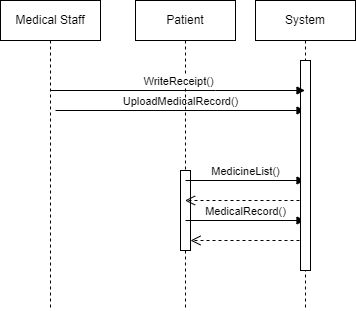

The diagram above was exported from draw.io. Its source (the exported page's mxGraphModel, read from the mxfile embedded in the PNG):
<mxGraphModel dx="868" dy="425" grid="1" gridSize="10" guides="1" tooltips="1" connect="1" arrows="1" fold="1" page="1" pageScale="1" pageWidth="850" pageHeight="1100" math="0" shadow="0">
  <root>
    <mxCell id="0" />
    <mxCell id="1" parent="0" />
    <mxCell id="OqCTIrInGdobEJ4dKC2c-1" value="Medical Staff" style="shape=umlLifeline;perimeter=lifelinePerimeter;whiteSpace=wrap;html=1;container=1;collapsible=0;recursiveResize=0;outlineConnect=0;" vertex="1" parent="1">
      <mxGeometry x="425" y="80" width="100" height="310" as="geometry" />
    </mxCell>
    <mxCell id="OqCTIrInGdobEJ4dKC2c-45" value="UploadMedicalRecord()" style="html=1;verticalAlign=bottom;endArrow=block;rounded=0;" edge="1" parent="OqCTIrInGdobEJ4dKC2c-1" target="OqCTIrInGdobEJ4dKC2c-3">
      <mxGeometry width="80" relative="1" as="geometry">
        <mxPoint x="55" y="110" as="sourcePoint" />
        <mxPoint x="135" y="110" as="targetPoint" />
      </mxGeometry>
    </mxCell>
    <mxCell id="OqCTIrInGdobEJ4dKC2c-2" value="Patient" style="shape=umlLifeline;perimeter=lifelinePerimeter;whiteSpace=wrap;html=1;container=1;collapsible=0;recursiveResize=0;outlineConnect=0;" vertex="1" parent="1">
      <mxGeometry x="560" y="80" width="100" height="310" as="geometry" />
    </mxCell>
    <mxCell id="OqCTIrInGdobEJ4dKC2c-46" value="" style="html=1;points=[];perimeter=orthogonalPerimeter;" vertex="1" parent="OqCTIrInGdobEJ4dKC2c-2">
      <mxGeometry x="45" y="170" width="10" height="80" as="geometry" />
    </mxCell>
    <mxCell id="OqCTIrInGdobEJ4dKC2c-47" value="MedicineList()" style="html=1;verticalAlign=bottom;endArrow=block;rounded=0;" edge="1" parent="OqCTIrInGdobEJ4dKC2c-2" target="OqCTIrInGdobEJ4dKC2c-3">
      <mxGeometry width="80" relative="1" as="geometry">
        <mxPoint x="50" y="180" as="sourcePoint" />
        <mxPoint x="130" y="180" as="targetPoint" />
      </mxGeometry>
    </mxCell>
    <mxCell id="OqCTIrInGdobEJ4dKC2c-48" value="" style="html=1;verticalAlign=bottom;endArrow=open;dashed=1;endSize=8;rounded=0;" edge="1" parent="OqCTIrInGdobEJ4dKC2c-2" target="OqCTIrInGdobEJ4dKC2c-2">
      <mxGeometry relative="1" as="geometry">
        <mxPoint x="170" y="200" as="sourcePoint" />
        <mxPoint x="90" y="200" as="targetPoint" />
      </mxGeometry>
    </mxCell>
    <mxCell id="OqCTIrInGdobEJ4dKC2c-49" value="MedicalRecord()" style="html=1;verticalAlign=bottom;endArrow=block;rounded=0;" edge="1" parent="OqCTIrInGdobEJ4dKC2c-2" target="OqCTIrInGdobEJ4dKC2c-3">
      <mxGeometry width="80" relative="1" as="geometry">
        <mxPoint x="50" y="220" as="sourcePoint" />
        <mxPoint x="130" y="220" as="targetPoint" />
      </mxGeometry>
    </mxCell>
    <mxCell id="OqCTIrInGdobEJ4dKC2c-50" value="" style="html=1;verticalAlign=bottom;endArrow=open;dashed=1;endSize=8;rounded=0;" edge="1" parent="OqCTIrInGdobEJ4dKC2c-2" target="OqCTIrInGdobEJ4dKC2c-46">
      <mxGeometry relative="1" as="geometry">
        <mxPoint x="170" y="240" as="sourcePoint" />
        <mxPoint x="90" y="240" as="targetPoint" />
      </mxGeometry>
    </mxCell>
    <mxCell id="OqCTIrInGdobEJ4dKC2c-3" value="System" style="shape=umlLifeline;perimeter=lifelinePerimeter;whiteSpace=wrap;html=1;container=1;collapsible=0;recursiveResize=0;outlineConnect=0;" vertex="1" parent="1">
      <mxGeometry x="680" y="80" width="100" height="310" as="geometry" />
    </mxCell>
    <mxCell id="OqCTIrInGdobEJ4dKC2c-32" value="" style="html=1;points=[];perimeter=orthogonalPerimeter;" vertex="1" parent="OqCTIrInGdobEJ4dKC2c-3">
      <mxGeometry x="45" y="60" width="10" height="210" as="geometry" />
    </mxCell>
    <mxCell id="OqCTIrInGdobEJ4dKC2c-33" value="WriteReceipt()" style="html=1;verticalAlign=bottom;endArrow=block;rounded=0;" edge="1" parent="1" source="OqCTIrInGdobEJ4dKC2c-1" target="OqCTIrInGdobEJ4dKC2c-3">
      <mxGeometry width="80" relative="1" as="geometry">
        <mxPoint x="618" y="160.01999999999998" as="sourcePoint" />
        <mxPoint x="700" y="160" as="targetPoint" />
        <Array as="points">
          <mxPoint x="640" y="170" />
        </Array>
      </mxGeometry>
    </mxCell>
  </root>
</mxGraphModel>